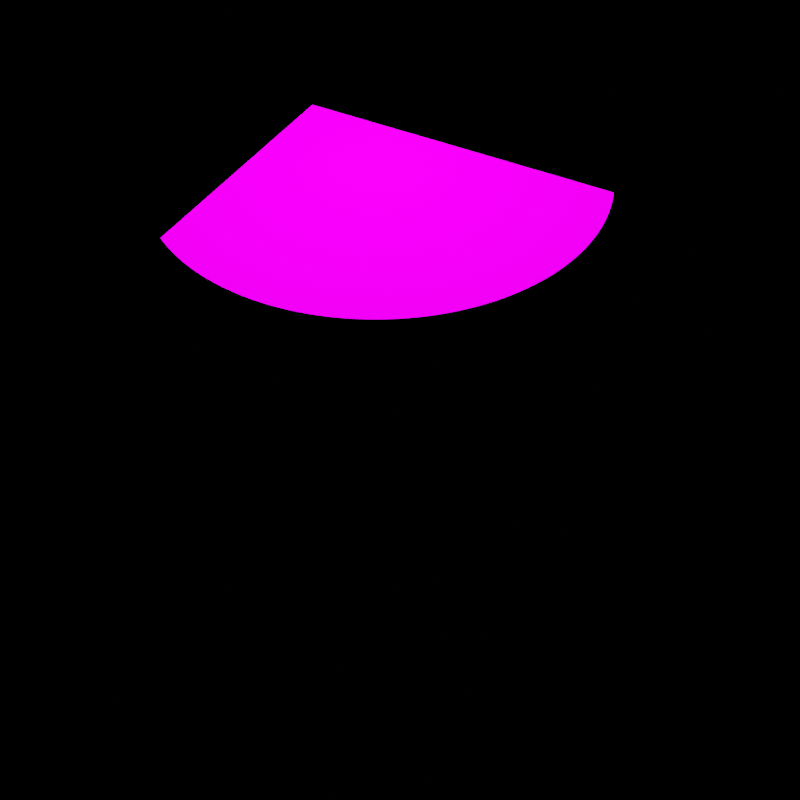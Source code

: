 # Source: wreckage01.blend  (saved by Blender 5.0.119; exported with 4.5.12 LTS)
import bpy
from mathutils import Matrix  # noqa: F401  (used for matrix-valued properties, if any)

bpy.ops.wm.read_factory_settings(use_empty=True)
scene = bpy.context.scene
scene.name = 'Scene'

# ---- collections
col_collection = bpy.data.collections.new('Collection'); scene.collection.children.link(col_collection)

# ---- materials (node trees are filled in below, after node groups)
mat_material = bpy.data.materials.new('Material')

# ---- material node trees
mat_material.use_nodes = True; mat_material.node_tree.nodes.clear()
_N = mat_material.node_tree.nodes; _L = mat_material.node_tree.links
n0 = _N.new('ShaderNodeOutputMaterial'); n0.name = 'Material Output'; n0.location = (200, 100)
n1 = _N.new('ShaderNodeBsdfToon'); n1.name = 'Toon BSDF'; n1.location = (-200, 100)
n1.inputs[0].default_value = (0.5912, 0.0, 0.8, 1.0)
_L.new(n1.outputs[0], n0.inputs[0])
n0.is_active_output = True

# ---- cameras
cam_camera_001 = bpy.data.cameras.new('Camera.001')

# ---- lights
light_point_002 = bpy.data.lights.new('Point.002', 'POINT')
light_point_002.energy = 300.1

# ---- meshes
me_cube_001 = bpy.data.meshes.new('Cube.001')
me_cube_001.from_pydata([(-1.0, -1.0, -1.0), (-1.0, -1.0, 1.0), (-1.0, 1.0, -1.0), (-1.0, 1.0, 1.0), (1.0, -1.0, -1.0), (1.0, -1.0, 1.0), (1.0, 1.0, -1.0), (1.0, 1.0, 1.0)], [], [(0, 1, 3, 2), (2, 3, 7, 6), (6, 7, 5, 4), (4, 5, 1, 0), (2, 6, 4, 0), (7, 3, 1, 5)])
_uv = me_cube_001.uv_layers.new(name='UVMap')
_uv.uv.foreach_set('vector', [0.375, 0.0, 0.625, 0.0, 0.625, 0.25, 0.375, 0.25, 0.375, 0.25, 0.625, 0.25, 0.625, 0.5, 0.375, 0.5, 0.375, 0.5, 0.625, 0.5, 0.625, 0.75, 0.375, 0.75, 0.375, 0.75, 0.625, 0.75, 0.625, 1.0, 0.375, 1.0, 0.125, 0.5, 0.375, 0.5, 0.375, 0.75, 0.125, 0.75, 0.625, 0.5, 0.875, 0.5, 0.875, 0.75, 0.625, 0.75])
me_cube_001.materials.append(mat_material)
me_cube_001.update()

# ---- objects
ob_wreckage = bpy.data.objects.new('Wreckage', me_cube_001)
ob_point = bpy.data.objects.new('Point', light_point_002)
ob_camera = bpy.data.objects.new('Camera', cam_camera_001)

# ---- transforms, parenting, visibility, modifiers, constraints
ob_wreckage.location = (0.0, 0.0, 0.0)
ob_point.location = (0.715, 0.4956, 1.984)
ob_camera.location = (-2.768, -1.489, 3.632)
ob_camera.rotation_euler = (0.7819, 3.192e-07, -1.075)

# ---- collection membership
scene.collection.objects.link(ob_wreckage)
scene.collection.objects.link(ob_point)
scene.collection.objects.link(ob_camera)

# ---- scene / render settings (as saved in the file)
scene.camera = ob_camera
scene.frame_start = 1; scene.frame_end = 250; scene.frame_set(2)
scene.render.engine = 'CYCLES'
scene.render.resolution_x = 1024
scene.render.resolution_y = 1024
scene.render.film_transparent = True
scene.render.use_border = True
scene.render.bake_bias = 0.0
scene.render.bake_samples = 0
scene.render.use_simplify = True
scene.render.compositor_device = 'GPU'
scene.cycles.feature_set = 'EXPERIMENTAL'
scene.cycles.use_denoising = False
scene.cycles.samples = 128
scene.cycles.sampling_pattern = 'TABULATED_SOBOL'
scene.cycles.use_adaptive_sampling = False
scene.cycles.use_light_tree = False
scene.cycles.preview_dicing_rate = 1.0
scene.cycles.max_subdivisions = 2
scene.cycles.texture_limit = '4096'
scene.cycles.texture_limit_render = '4096'
scene.view_settings.look = 'Medium High Contrast'
scene.view_settings.view_transform = 'Filmic'
bpy.context.view_layer.update()
